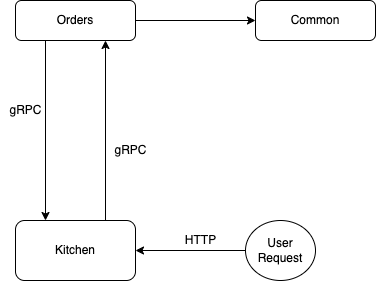

The diagram above was exported from draw.io. Its source (the exported page's mxGraphModel, read from the mxfile embedded in the PNG):
<mxGraphModel dx="652" dy="410" grid="1" gridSize="10" guides="1" tooltips="1" connect="1" arrows="1" fold="1" page="1" pageScale="1" pageWidth="827" pageHeight="1169" math="0" shadow="0">
  <root>
    <mxCell id="WIyWlLk6GJQsqaUBKTNV-0" />
    <mxCell id="WIyWlLk6GJQsqaUBKTNV-1" parent="WIyWlLk6GJQsqaUBKTNV-0" />
    <mxCell id="Z6nN6NMRF552COHM_M66-1" style="edgeStyle=orthogonalEdgeStyle;rounded=0;orthogonalLoop=1;jettySize=auto;html=1;exitX=1;exitY=0.5;exitDx=0;exitDy=0;" edge="1" parent="WIyWlLk6GJQsqaUBKTNV-1" source="WIyWlLk6GJQsqaUBKTNV-3" target="WIyWlLk6GJQsqaUBKTNV-7">
      <mxGeometry relative="1" as="geometry" />
    </mxCell>
    <mxCell id="Z6nN6NMRF552COHM_M66-5" style="edgeStyle=orthogonalEdgeStyle;rounded=0;orthogonalLoop=1;jettySize=auto;html=1;exitX=0.25;exitY=1;exitDx=0;exitDy=0;entryX=0.25;entryY=0;entryDx=0;entryDy=0;" edge="1" parent="WIyWlLk6GJQsqaUBKTNV-1" source="WIyWlLk6GJQsqaUBKTNV-3" target="Z6nN6NMRF552COHM_M66-0">
      <mxGeometry relative="1" as="geometry" />
    </mxCell>
    <mxCell id="WIyWlLk6GJQsqaUBKTNV-3" value="Orders" style="rounded=1;whiteSpace=wrap;html=1;fontSize=12;glass=0;strokeWidth=1;shadow=0;" parent="WIyWlLk6GJQsqaUBKTNV-1" vertex="1">
      <mxGeometry x="160" y="80" width="120" height="40" as="geometry" />
    </mxCell>
    <mxCell id="WIyWlLk6GJQsqaUBKTNV-7" value="Common" style="rounded=1;whiteSpace=wrap;html=1;fontSize=12;glass=0;strokeWidth=1;shadow=0;" parent="WIyWlLk6GJQsqaUBKTNV-1" vertex="1">
      <mxGeometry x="400" y="80" width="120" height="40" as="geometry" />
    </mxCell>
    <mxCell id="Z6nN6NMRF552COHM_M66-4" style="edgeStyle=orthogonalEdgeStyle;rounded=0;orthogonalLoop=1;jettySize=auto;html=1;exitX=0.75;exitY=0;exitDx=0;exitDy=0;entryX=0.75;entryY=1;entryDx=0;entryDy=0;" edge="1" parent="WIyWlLk6GJQsqaUBKTNV-1" source="Z6nN6NMRF552COHM_M66-0" target="WIyWlLk6GJQsqaUBKTNV-3">
      <mxGeometry relative="1" as="geometry" />
    </mxCell>
    <mxCell id="Z6nN6NMRF552COHM_M66-0" value="Kitchen" style="rounded=1;whiteSpace=wrap;html=1;" vertex="1" parent="WIyWlLk6GJQsqaUBKTNV-1">
      <mxGeometry x="160" y="300" width="120" height="60" as="geometry" />
    </mxCell>
    <mxCell id="Z6nN6NMRF552COHM_M66-6" value="gRPC" style="text;html=1;align=center;verticalAlign=middle;resizable=0;points=[];autosize=1;strokeColor=none;fillColor=none;" vertex="1" parent="WIyWlLk6GJQsqaUBKTNV-1">
      <mxGeometry x="145" y="180" width="50" height="20" as="geometry" />
    </mxCell>
    <mxCell id="Z6nN6NMRF552COHM_M66-7" value="gRPC" style="text;html=1;align=center;verticalAlign=middle;resizable=0;points=[];autosize=1;strokeColor=none;fillColor=none;" vertex="1" parent="WIyWlLk6GJQsqaUBKTNV-1">
      <mxGeometry x="250" y="220" width="50" height="20" as="geometry" />
    </mxCell>
    <mxCell id="Z6nN6NMRF552COHM_M66-10" style="edgeStyle=orthogonalEdgeStyle;rounded=0;orthogonalLoop=1;jettySize=auto;html=1;entryX=1;entryY=0.5;entryDx=0;entryDy=0;" edge="1" parent="WIyWlLk6GJQsqaUBKTNV-1" source="Z6nN6NMRF552COHM_M66-9" target="Z6nN6NMRF552COHM_M66-0">
      <mxGeometry relative="1" as="geometry" />
    </mxCell>
    <mxCell id="Z6nN6NMRF552COHM_M66-9" value="User Request" style="ellipse;whiteSpace=wrap;html=1;" vertex="1" parent="WIyWlLk6GJQsqaUBKTNV-1">
      <mxGeometry x="390" y="300" width="70" height="60" as="geometry" />
    </mxCell>
    <mxCell id="Z6nN6NMRF552COHM_M66-11" value="HTTP" style="text;html=1;align=center;verticalAlign=middle;resizable=0;points=[];autosize=1;strokeColor=none;fillColor=none;" vertex="1" parent="WIyWlLk6GJQsqaUBKTNV-1">
      <mxGeometry x="320" y="310" width="50" height="20" as="geometry" />
    </mxCell>
  </root>
</mxGraphModel>